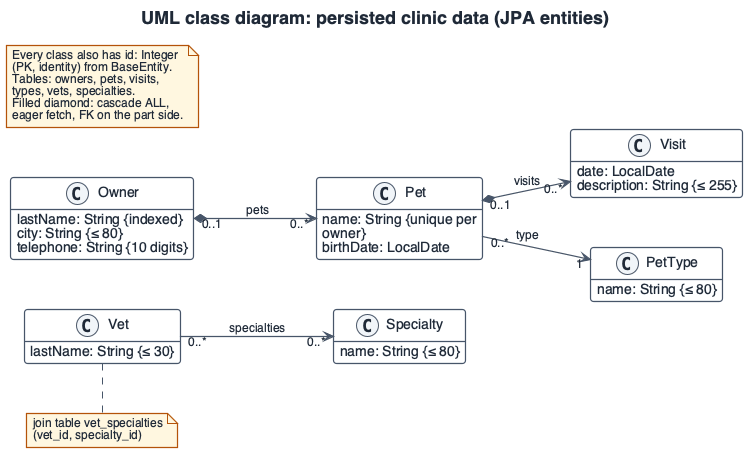

The diagram above was rendered by PlantUML. Its source (embedded in the PNG):
@startuml
' ---- house style (slide) ----
skinparam shadowing false
skinparam defaultFontName Helvetica
skinparam maxMessageSize 180
skinparam wrapWidth 180
<style>
root {
  FontName Helvetica
  FontSize 14
  FontColor #1F2937
}
element { BackgroundColor #F1F5F9; LineColor #475569; LineThickness 1.2; RoundCorner 6 }
arrow   { LineColor #475569; LineThickness 1.2; FontSize 12; MaximumWidth 180 }
note    { BackgroundColor #FFF7E0; LineColor #B45309; FontSize 12; MaximumWidth 220 }
title   { FontSize 18; FontStyle bold }
caption { FontSize 12; FontColor #64748B }
legend  { FontSize 12; BackgroundColor white; LineColor #CBD5E1; MaximumWidth 320 }
.accent { BackgroundColor #1D4ED8; FontColor white; LineColor #1E3A8A }
.alert  { BackgroundColor #FEE2E2; FontColor #7F1D1D; LineColor #B91C1C }
.muted  { BackgroundColor #F8FAFC; FontColor #64748B; LineColor #CBD5E1 }
classDiagram {
  class { BackgroundColor #F8FAFC }
}
</style>
hide <<accent>> stereotype
hide <<alert>> stereotype
hide <<muted>> stereotype
' ---- layout (Graphviz dot) ----
skinparam linetype polyline
skinparam nodesep 50
skinparam ranksep 60
left to right direction

' ---- body ----
title UML class diagram: persisted clinic data (JPA entities)
hide empty members
skinparam classAttributeIconSize 0

class "Owner" as Owner {
  lastName: String {indexed}
  city: String {≤ 80}
  telephone: String {10 digits}
}
class "Pet" as Pet {
  name: String {unique per owner}
  birthDate: LocalDate
}
class "Visit" as Visit {
  date: LocalDate
  description: String {≤ 255}
}
class "PetType" as PetType {
  name: String {≤ 80}
}
class "Vet" as Vet {
  lastName: String {≤ 30}
}
class "Specialty" as Specialty {
  name: String {≤ 80}
}

Owner "0..1" *--> "0..*" Pet : pets
Pet   "0..1" *--> "0..*" Visit : visits
Pet   "0..*" --> "1" PetType : type
Vet   "0..*" --> "0..*" Specialty : specialties

note bottom of Vet
  join table vet_specialties
  (vet_id, specialty_id)
end note
note as N1
  Every class also has id: Integer
  (PK, identity) from BaseEntity.
  Tables: owners, pets, visits,
  types, vets, specialties.
  Filled diamond: cascade ALL,
  eager fetch, FK on the part side.
end note
@enduml